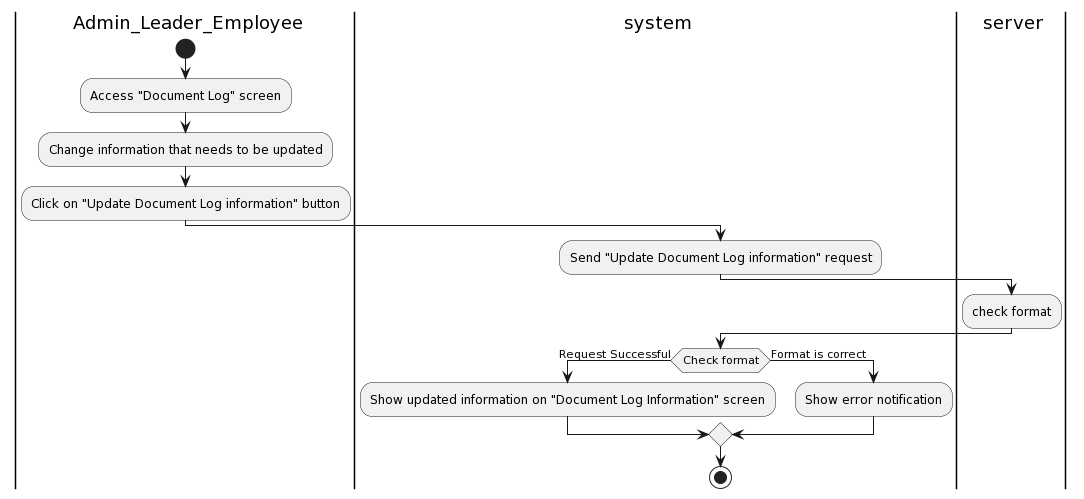

The diagram above was rendered by PlantUML. Its source (embedded in the PNG):
@startuml
|a| Admin_Leader_Employee
|sys| system
|ser| server
|a|
start
:Access "Document Log" screen; 
:Change information that needs to be updated;
:Click on "Update Document Log information" button;
|sys|
:Send "Update Document Log information" request;
|ser|
:check format;
|sys|
if(Check format) then (Request Successful)
|sys|
:Show updated information on "Document Log Information" screen;
else (Format is correct)
:Show error notification;
endif

stop
@enduml